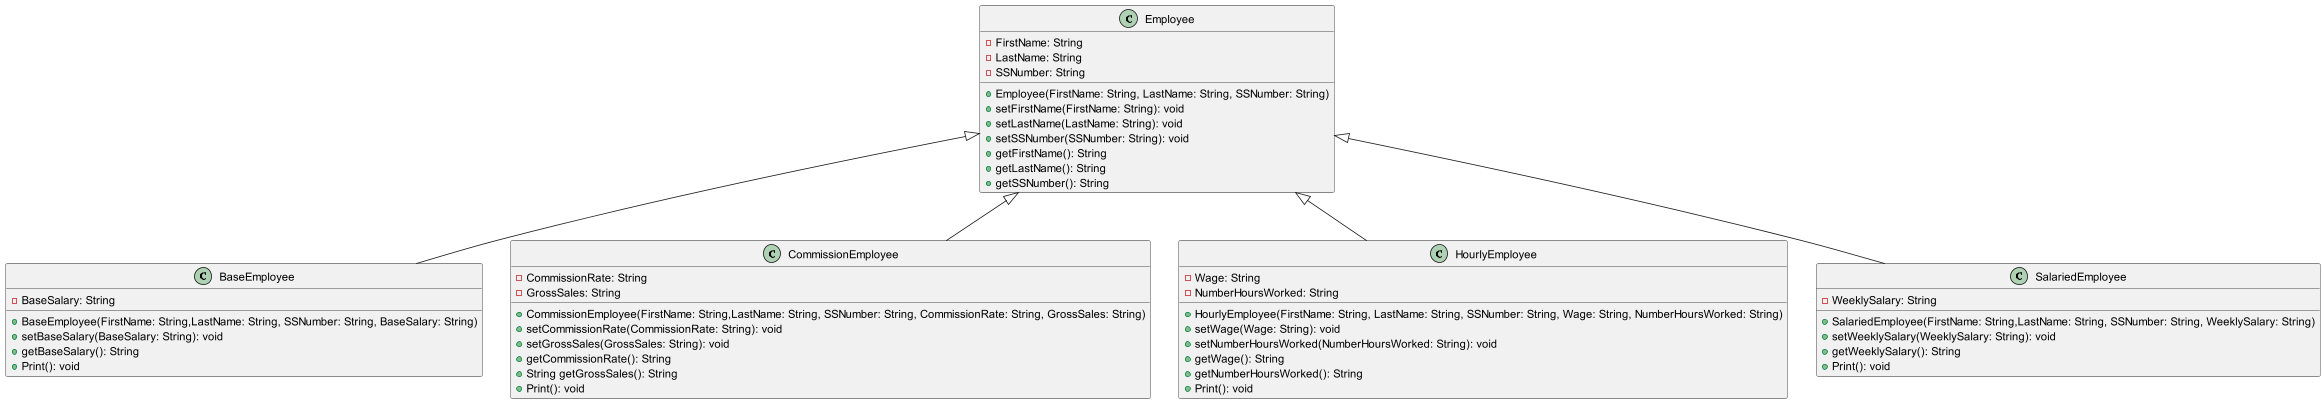

The diagram above was rendered by PlantUML. Its source (embedded in the PNG):
@startuml
'https://plantuml.com/class-diagram


Employee <|-- BaseEmployee
Employee <|-- CommissionEmployee
Employee <|-- HourlyEmployee
Employee <|-- SalariedEmployee

class Employee {
-FirstName: String
-LastName: String
-SSNumber: String

+Employee(FirstName: String, LastName: String, SSNumber: String)
+setFirstName(FirstName: String): void
+setLastName(LastName: String): void
+setSSNumber(SSNumber: String): void
+getFirstName(): String
+getLastName(): String
+getSSNumber(): String
}

class BaseEmployee{
-BaseSalary: String

+BaseEmployee(FirstName: String,LastName: String, SSNumber: String, BaseSalary: String)
+setBaseSalary(BaseSalary: String): void
+getBaseSalary(): String
+Print(): void
}

class CommissionEmployee{
-CommissionRate: String
-GrossSales: String

+CommissionEmployee(FirstName: String,LastName: String, SSNumber: String, CommissionRate: String, GrossSales: String)
+setCommissionRate(CommissionRate: String): void
+setGrossSales(GrossSales: String): void
+getCommissionRate(): String
+String getGrossSales(): String
+Print(): void
}

class HourlyEmployee{
-Wage: String
-NumberHoursWorked: String

+HourlyEmployee(FirstName: String, LastName: String, SSNumber: String, Wage: String, NumberHoursWorked: String)
+setWage(Wage: String): void
+setNumberHoursWorked(NumberHoursWorked: String): void
+getWage(): String
+getNumberHoursWorked(): String
+Print(): void
}

class SalariedEmployee{
-WeeklySalary: String

+SalariedEmployee(FirstName: String,LastName: String, SSNumber: String, WeeklySalary: String)
+setWeeklySalary(WeeklySalary: String): void
+getWeeklySalary(): String
+Print(): void
}

@enduml